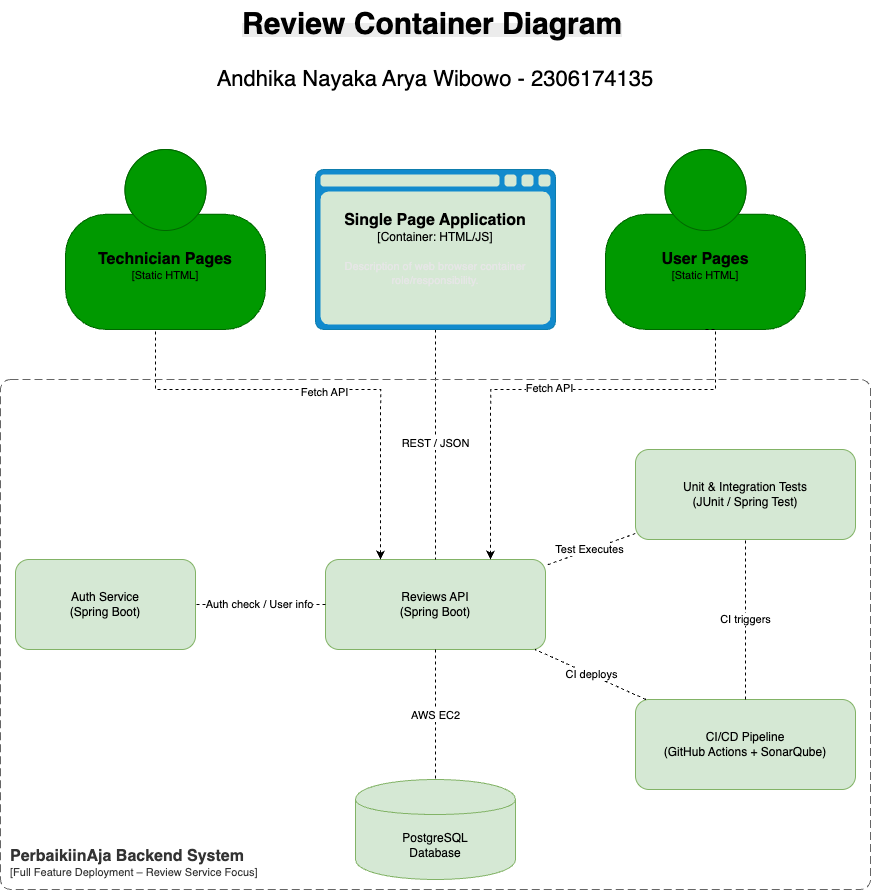

The diagram above was exported from draw.io. Its source (the exported page's mxGraphModel, read from the mxfile embedded in the PNG):
<mxGraphModel dx="4403" dy="1840" grid="1" gridSize="10" guides="1" tooltips="1" connect="1" arrows="1" fold="1" page="1" pageScale="1" pageWidth="850" pageHeight="1100" math="0" shadow="0">
  <root>
    <mxCell id="0" />
    <mxCell id="1" parent="0" />
    <mxCell id="api" value="Reviews API&#10;(Spring Boot)" style="shape=rectangle;whiteSpace=wrap;html=1;rounded=1;fillColor=#d5e8d4;strokeColor=#82b366;" parent="1" vertex="1">
      <mxGeometry x="-995" y="640" width="220" height="90" as="geometry" />
    </mxCell>
    <mxCell id="auth" value="Auth Service&#10;(Spring Boot)" style="shape=rectangle;whiteSpace=wrap;html=1;rounded=1;fillColor=#d5e8d4;strokeColor=#82b366;" parent="1" vertex="1">
      <mxGeometry x="-1305" y="640" width="180" height="90" as="geometry" />
    </mxCell>
    <mxCell id="db" value="PostgreSQL&#10;Database" style="shape=cylinder;whiteSpace=wrap;html=1;boundedLbl=1;fillColor=#d5e8d4;strokeColor=#82b366;" parent="1" vertex="1">
      <mxGeometry x="-965" y="860" width="160" height="100" as="geometry" />
    </mxCell>
    <mxCell id="tests" value="Unit &amp; Integration Tests&#10;(JUnit / Spring Test)" style="shape=rectangle;whiteSpace=wrap;html=1;rounded=1;fillColor=#d5e8d4;strokeColor=#82b366;" parent="1" vertex="1">
      <mxGeometry x="-685" y="530" width="220" height="90" as="geometry" />
    </mxCell>
    <mxCell id="ci" value="CI/CD Pipeline&#10;(GitHub Actions + SonarQube)" style="shape=rectangle;whiteSpace=wrap;html=1;rounded=1;fillColor=#d5e8d4;strokeColor=#82b366;" parent="1" vertex="1">
      <mxGeometry x="-685" y="780" width="220" height="90" as="geometry" />
    </mxCell>
    <mxCell id="8419863c-f2f7-43d4-b52b-9c69a4a60b71" value="REST / JSON" style="endArrow=none;html=1;dashed=1;fillColor=#d5e8d4;strokeColor=#000000;exitX=0.5;exitY=1;exitDx=0;exitDy=0;exitPerimeter=0;" parent="1" source="qCCKNacoirPG-JPyGOeI-2" target="api" edge="1">
      <mxGeometry x="-0.0017" relative="1" as="geometry">
        <mxPoint x="-1100" y="470" as="sourcePoint" />
        <mxPoint as="offset" />
      </mxGeometry>
    </mxCell>
    <mxCell id="241437d9-c94a-4f9f-be91-c91510d7f5dc" value="AWS EC2" style="endArrow=none;html=1;dashed=1;fillColor=#d5e8d4;strokeColor=#000000;" parent="1" source="api" target="db" edge="1">
      <mxGeometry x="-0.0037" relative="1" as="geometry">
        <mxPoint as="offset" />
      </mxGeometry>
    </mxCell>
    <mxCell id="0e0bb010-46e6-4344-8ddd-bdeecad8ca09" value="Auth check / User info" style="endArrow=none;html=1;dashed=1;fillColor=#d5e8d4;strokeColor=#000000;" parent="1" source="api" target="auth" edge="1">
      <mxGeometry relative="1" as="geometry" />
    </mxCell>
    <mxCell id="85ee03aa-99ed-4ae6-8d21-c48226d263b0" value="Test Executes" style="endArrow=none;html=1;dashed=1;fillColor=#d5e8d4;strokeColor=#000000;" parent="1" source="tests" target="api" edge="1">
      <mxGeometry relative="1" as="geometry" />
    </mxCell>
    <mxCell id="99565b78-faf6-41ba-9dfa-a116adce4c8b" value="CI triggers" style="endArrow=none;html=1;dashed=1;fillColor=#d5e8d4;strokeColor=#000000;" parent="1" source="ci" target="tests" edge="1">
      <mxGeometry relative="1" as="geometry" />
    </mxCell>
    <mxCell id="12a4ea8a-e63b-4b53-9966-23fd14f9580b" value="CI deploys" style="endArrow=none;html=1;dashed=1;fillColor=#d5e8d4;strokeColor=#000000;" parent="1" source="ci" target="api" edge="1">
      <mxGeometry relative="1" as="geometry" />
    </mxCell>
    <mxCell id="qCCKNacoirPG-JPyGOeI-3" style="edgeStyle=orthogonalEdgeStyle;rounded=0;orthogonalLoop=1;jettySize=auto;html=1;exitX=0.5;exitY=1;exitDx=0;exitDy=0;exitPerimeter=0;entryX=0.25;entryY=0;entryDx=0;entryDy=0;dashed=1;" edge="1" parent="1" source="qCCKNacoirPG-JPyGOeI-1" target="api">
      <mxGeometry relative="1" as="geometry">
        <Array as="points">
          <mxPoint x="-1165" y="410" />
          <mxPoint x="-1165" y="470" />
          <mxPoint x="-940" y="470" />
        </Array>
      </mxGeometry>
    </mxCell>
    <mxCell id="qCCKNacoirPG-JPyGOeI-4" value="Fetch API" style="edgeLabel;html=1;align=center;verticalAlign=middle;resizable=0;points=[];" vertex="1" connectable="0" parent="qCCKNacoirPG-JPyGOeI-3">
      <mxGeometry x="0.0234" y="-2" relative="1" as="geometry">
        <mxPoint as="offset" />
      </mxGeometry>
    </mxCell>
    <object placeholders="1" c4Name="Technician Pages" c4Type="Static HTML" c4Description="" label="&lt;font style=&quot;font-size: 16px&quot;&gt;&lt;b&gt;%c4Name%&lt;/b&gt;&lt;/font&gt;&lt;div&gt;[%c4Type%]&lt;/div&gt;&lt;br&gt;&lt;div&gt;&lt;font style=&quot;font-size: 11px&quot;&gt;&lt;font color=&quot;#cccccc&quot;&gt;%c4Description%&lt;/font&gt;&lt;/div&gt;" id="qCCKNacoirPG-JPyGOeI-1">
      <mxCell style="html=1;fontSize=11;dashed=0;whiteSpace=wrap;fillColor=#009900;strokeColor=#006600;shape=mxgraph.c4.person2;align=center;metaEdit=1;points=[[0.5,0,0],[1,0.5,0],[1,0.75,0],[0.75,1,0],[0.5,1,0],[0.25,1,0],[0,0.75,0],[0,0.5,0]];resizable=0;" vertex="1" parent="1">
        <mxGeometry x="-1255" y="230" width="200" height="180" as="geometry" />
      </mxCell>
    </object>
    <object placeholders="1" c4Name="Single Page Application" c4Type="Container" c4Technology="HTML/JS" c4Description="Description of web browser container role/responsibility." label="&lt;font style=&quot;font-size: 16px&quot;&gt;&lt;b&gt;%c4Name%&lt;/b&gt;&lt;/font&gt;&lt;div&gt;[%c4Type%:&amp;nbsp;%c4Technology%]&lt;/div&gt;&lt;br&gt;&lt;div&gt;&lt;font style=&quot;font-size: 11px&quot;&gt;&lt;font color=&quot;#E6E6E6&quot;&gt;%c4Description%&lt;/font&gt;&lt;/div&gt;" id="qCCKNacoirPG-JPyGOeI-2">
      <mxCell style="shape=mxgraph.c4.webBrowserContainer2;whiteSpace=wrap;html=1;boundedLbl=1;rounded=0;labelBackgroundColor=none;strokeColor=#82b366;fillColor=#d5e8d4;strokeColor=#118ACD;strokeColor2=#0E7DAD;fontSize=12;align=center;metaEdit=1;points=[[0.5,0,0],[1,0.25,0],[1,0.5,0],[1,0.75,0],[0.5,1,0],[0,0.75,0],[0,0.5,0],[0,0.25,0]];resizable=0;" vertex="1" parent="1">
        <mxGeometry x="-1005" y="250" width="240" height="160" as="geometry" />
      </mxCell>
    </object>
    <object placeholders="1" c4Name="User Pages" c4Type="Static HTML" c4Description="" label="&lt;font style=&quot;font-size: 16px&quot;&gt;&lt;b&gt;%c4Name%&lt;/b&gt;&lt;/font&gt;&lt;div&gt;[%c4Type%]&lt;/div&gt;&lt;br&gt;&lt;div&gt;&lt;font style=&quot;font-size: 11px&quot;&gt;&lt;font color=&quot;#cccccc&quot;&gt;%c4Description%&lt;/font&gt;&lt;/div&gt;" id="qCCKNacoirPG-JPyGOeI-5">
      <mxCell style="html=1;fontSize=11;dashed=0;whiteSpace=wrap;fillColor=#009900;strokeColor=#006600;shape=mxgraph.c4.person2;align=center;metaEdit=1;points=[[0.5,0,0],[1,0.5,0],[1,0.75,0],[0.75,1,0],[0.5,1,0],[0.25,1,0],[0,0.75,0],[0,0.5,0]];resizable=0;" vertex="1" parent="1">
        <mxGeometry x="-715" y="230" width="200" height="180" as="geometry" />
      </mxCell>
    </object>
    <mxCell id="qCCKNacoirPG-JPyGOeI-6" style="edgeStyle=orthogonalEdgeStyle;rounded=0;orthogonalLoop=1;jettySize=auto;html=1;exitX=0.5;exitY=1;exitDx=0;exitDy=0;exitPerimeter=0;entryX=0.75;entryY=0;entryDx=0;entryDy=0;dashed=1;" edge="1" parent="1" source="qCCKNacoirPG-JPyGOeI-5" target="api">
      <mxGeometry relative="1" as="geometry">
        <mxPoint x="-1375" y="600" as="sourcePoint" />
        <mxPoint x="-930" y="650" as="targetPoint" />
        <Array as="points">
          <mxPoint x="-605" y="410" />
          <mxPoint x="-605" y="470" />
          <mxPoint x="-830" y="470" />
        </Array>
      </mxGeometry>
    </mxCell>
    <mxCell id="qCCKNacoirPG-JPyGOeI-7" value="Fetch API" style="edgeLabel;html=1;align=center;verticalAlign=middle;resizable=0;points=[];" vertex="1" connectable="0" parent="qCCKNacoirPG-JPyGOeI-6">
      <mxGeometry x="0.0234" y="-2" relative="1" as="geometry">
        <mxPoint as="offset" />
      </mxGeometry>
    </mxCell>
    <mxCell id="qCCKNacoirPG-JPyGOeI-8" value="&lt;span style=&quot;font-size: 22px;&quot;&gt;Andhika Nayaka Arya Wibowo - 2306174135&lt;/span&gt;" style="text;html=1;align=center;verticalAlign=middle;whiteSpace=wrap;rounded=0;" vertex="1" parent="1">
      <mxGeometry x="-1200" y="110" width="630" height="100" as="geometry" />
    </mxCell>
    <mxCell id="qCCKNacoirPG-JPyGOeI-9" value="&lt;b style=&quot;forced-color-adjust: none; color: rgb(0, 0, 0); font-family: Helvetica; font-size: 12px; font-style: normal; font-variant-ligatures: normal; font-variant-caps: normal; letter-spacing: normal; orphans: 2; text-align: center; text-indent: 0px; text-transform: none; widows: 2; word-spacing: 0px; -webkit-text-stroke-width: 0px; white-space: normal; background-color: rgb(236, 236, 236); text-decoration-thickness: initial; text-decoration-style: initial; text-decoration-color: initial;&quot;&gt;&lt;font style=&quot;forced-color-adjust: none; font-size: 30px;&quot;&gt;Review Container Diagram&lt;/font&gt;&lt;/b&gt;" style="text;whiteSpace=wrap;html=1;" vertex="1" parent="1">
      <mxGeometry x="-1080" y="80" width="390" height="60" as="geometry" />
    </mxCell>
    <object placeholders="1" c4Name="PerbaikiinAja Backend System" c4Type="SystemScopeBoundary" c4Application="Full Feature Deployment – Review Service Focus" label="&lt;font style=&quot;font-size: 16px&quot;&gt;&lt;b&gt;&lt;div style=&quot;text-align: left&quot;&gt;%c4Name%&lt;/div&gt;&lt;/b&gt;&lt;/font&gt;&lt;div style=&quot;text-align: left&quot;&gt;[%c4Application%]&lt;/div&gt;" id="qCCKNacoirPG-JPyGOeI-10">
      <mxCell style="rounded=1;fontSize=11;whiteSpace=wrap;html=1;dashed=1;arcSize=20;fillColor=none;strokeColor=#666666;fontColor=#333333;labelBackgroundColor=none;align=left;verticalAlign=bottom;labelBorderColor=none;spacingTop=0;spacing=10;dashPattern=8 4;metaEdit=1;rotatable=0;perimeter=rectanglePerimeter;noLabel=0;labelPadding=0;allowArrows=0;connectable=0;expand=0;recursiveResize=0;editable=1;pointerEvents=0;absoluteArcSize=1;points=[[0.25,0,0],[0.5,0,0],[0.75,0,0],[1,0.25,0],[1,0.5,0],[1,0.75,0],[0.75,1,0],[0.5,1,0],[0.25,1,0],[0,0.75,0],[0,0.5,0],[0,0.25,0]];" vertex="1" parent="1">
        <mxGeometry x="-1320" y="460" width="870" height="510" as="geometry" />
      </mxCell>
    </object>
  </root>
</mxGraphModel>